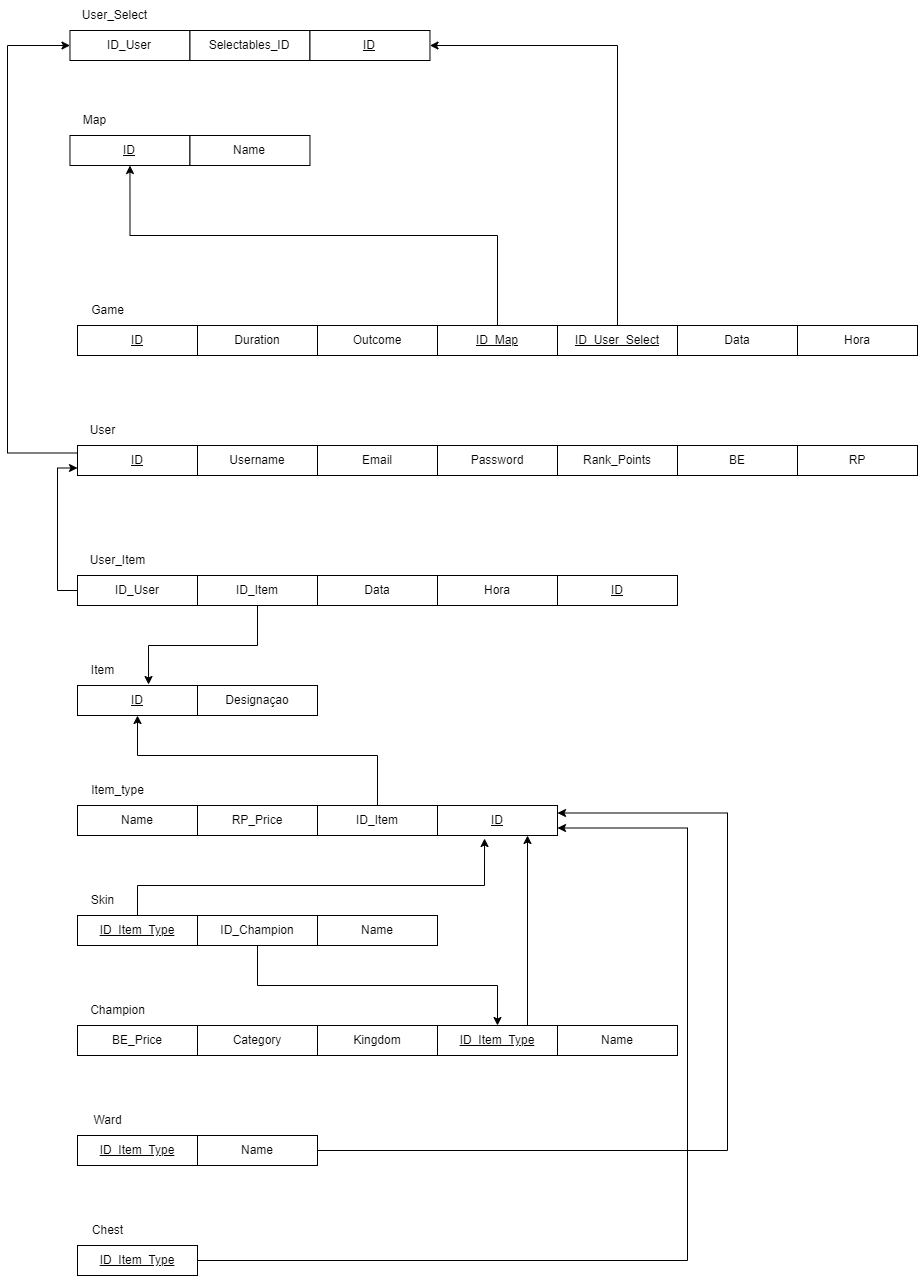

The diagram above was exported from draw.io. Its source (the exported page's mxGraphModel, read from the mxfile embedded in the PNG):
<mxGraphModel dx="925" dy="1867" grid="1" gridSize="10" guides="1" tooltips="1" connect="1" arrows="1" fold="1" page="1" pageScale="1" pageWidth="850" pageHeight="1100" math="0" shadow="0">
  <root>
    <mxCell id="0" />
    <mxCell id="1" parent="0" />
    <mxCell id="1vuygUqF3DLTcL9tjK_y-77" style="edgeStyle=orthogonalEdgeStyle;rounded=0;orthogonalLoop=1;jettySize=auto;html=1;entryX=0;entryY=0.5;entryDx=0;entryDy=0;exitX=0;exitY=0.25;exitDx=0;exitDy=0;" parent="1" source="874HVfs8r-JVpu_VbvGN-1" target="1vuygUqF3DLTcL9tjK_y-70" edge="1">
      <mxGeometry relative="1" as="geometry">
        <mxPoint x="70" y="-600" as="targetPoint" />
        <Array as="points">
          <mxPoint x="10" y="-22" />
          <mxPoint x="10" y="-430" />
        </Array>
      </mxGeometry>
    </mxCell>
    <mxCell id="874HVfs8r-JVpu_VbvGN-1" value="&lt;u&gt;ID&lt;/u&gt;" style="rounded=0;whiteSpace=wrap;html=1;" parent="1" vertex="1">
      <mxGeometry x="80" y="-30" width="120" height="30" as="geometry" />
    </mxCell>
    <mxCell id="874HVfs8r-JVpu_VbvGN-2" value="Username" style="rounded=0;whiteSpace=wrap;html=1;" parent="1" vertex="1">
      <mxGeometry x="200" y="-30" width="120" height="30" as="geometry" />
    </mxCell>
    <mxCell id="874HVfs8r-JVpu_VbvGN-3" value="Email" style="rounded=0;whiteSpace=wrap;html=1;" parent="1" vertex="1">
      <mxGeometry x="320" y="-30" width="120" height="30" as="geometry" />
    </mxCell>
    <mxCell id="874HVfs8r-JVpu_VbvGN-4" value="Password" style="rounded=0;whiteSpace=wrap;html=1;" parent="1" vertex="1">
      <mxGeometry x="440" y="-30" width="120" height="30" as="geometry" />
    </mxCell>
    <mxCell id="874HVfs8r-JVpu_VbvGN-5" value="Rank_Points" style="rounded=0;whiteSpace=wrap;html=1;" parent="1" vertex="1">
      <mxGeometry x="560" y="-30" width="120" height="30" as="geometry" />
    </mxCell>
    <mxCell id="874HVfs8r-JVpu_VbvGN-6" value="BE" style="rounded=0;whiteSpace=wrap;html=1;" parent="1" vertex="1">
      <mxGeometry x="680" y="-30" width="120" height="30" as="geometry" />
    </mxCell>
    <mxCell id="874HVfs8r-JVpu_VbvGN-7" value="RP" style="rounded=0;whiteSpace=wrap;html=1;" parent="1" vertex="1">
      <mxGeometry x="800" y="-30" width="120" height="30" as="geometry" />
    </mxCell>
    <mxCell id="874HVfs8r-JVpu_VbvGN-8" value="User" style="text;html=1;align=center;verticalAlign=middle;resizable=0;points=[];autosize=1;strokeColor=none;fillColor=none;" parent="1" vertex="1">
      <mxGeometry x="80" y="-60" width="50" height="30" as="geometry" />
    </mxCell>
    <mxCell id="874HVfs8r-JVpu_VbvGN-9" value="Game" style="text;html=1;align=center;verticalAlign=middle;resizable=0;points=[];autosize=1;strokeColor=none;fillColor=none;" parent="1" vertex="1">
      <mxGeometry x="80" y="-180" width="60" height="30" as="geometry" />
    </mxCell>
    <mxCell id="874HVfs8r-JVpu_VbvGN-10" value="&lt;u&gt;ID&lt;/u&gt;" style="rounded=0;whiteSpace=wrap;html=1;" parent="1" vertex="1">
      <mxGeometry x="80" y="-150" width="120" height="30" as="geometry" />
    </mxCell>
    <mxCell id="874HVfs8r-JVpu_VbvGN-11" value="Duration" style="rounded=0;whiteSpace=wrap;html=1;" parent="1" vertex="1">
      <mxGeometry x="200" y="-150" width="120" height="30" as="geometry" />
    </mxCell>
    <mxCell id="874HVfs8r-JVpu_VbvGN-12" value="Outcome" style="rounded=0;whiteSpace=wrap;html=1;" parent="1" vertex="1">
      <mxGeometry x="320" y="-150" width="120" height="30" as="geometry" />
    </mxCell>
    <mxCell id="874HVfs8r-JVpu_VbvGN-13" value="Map" style="text;html=1;align=center;verticalAlign=middle;resizable=0;points=[];autosize=1;strokeColor=none;fillColor=none;" parent="1" vertex="1">
      <mxGeometry x="72.47" y="-370" width="50" height="30" as="geometry" />
    </mxCell>
    <mxCell id="874HVfs8r-JVpu_VbvGN-14" value="&lt;u&gt;ID&lt;/u&gt;" style="rounded=0;whiteSpace=wrap;html=1;" parent="1" vertex="1">
      <mxGeometry x="72.47" y="-340" width="120" height="30" as="geometry" />
    </mxCell>
    <mxCell id="874HVfs8r-JVpu_VbvGN-16" value="Item" style="text;html=1;align=center;verticalAlign=middle;resizable=0;points=[];autosize=1;strokeColor=none;fillColor=none;" parent="1" vertex="1">
      <mxGeometry x="80" y="180" width="50" height="30" as="geometry" />
    </mxCell>
    <mxCell id="874HVfs8r-JVpu_VbvGN-17" value="&lt;u&gt;ID&lt;/u&gt;" style="rounded=0;whiteSpace=wrap;html=1;" parent="1" vertex="1">
      <mxGeometry x="80" y="210" width="120" height="30" as="geometry" />
    </mxCell>
    <mxCell id="874HVfs8r-JVpu_VbvGN-18" value="Item_type" style="text;html=1;align=center;verticalAlign=middle;resizable=0;points=[];autosize=1;strokeColor=none;fillColor=none;" parent="1" vertex="1">
      <mxGeometry x="80" y="300" width="80" height="30" as="geometry" />
    </mxCell>
    <mxCell id="874HVfs8r-JVpu_VbvGN-20" value="Name" style="rounded=0;whiteSpace=wrap;html=1;" parent="1" vertex="1">
      <mxGeometry x="80" y="330" width="120" height="30" as="geometry" />
    </mxCell>
    <mxCell id="874HVfs8r-JVpu_VbvGN-21" value="RP_Price" style="rounded=0;whiteSpace=wrap;html=1;" parent="1" vertex="1">
      <mxGeometry x="200" y="330" width="120" height="30" as="geometry" />
    </mxCell>
    <mxCell id="874HVfs8r-JVpu_VbvGN-22" value="Skin" style="text;html=1;align=center;verticalAlign=middle;resizable=0;points=[];autosize=1;strokeColor=none;fillColor=none;" parent="1" vertex="1">
      <mxGeometry x="80" y="410" width="50" height="30" as="geometry" />
    </mxCell>
    <mxCell id="874HVfs8r-JVpu_VbvGN-26" value="Champion" style="text;html=1;align=center;verticalAlign=middle;resizable=0;points=[];autosize=1;strokeColor=none;fillColor=none;" parent="1" vertex="1">
      <mxGeometry x="80" y="520" width="80" height="30" as="geometry" />
    </mxCell>
    <mxCell id="874HVfs8r-JVpu_VbvGN-30" value="BE_Price" style="rounded=0;whiteSpace=wrap;html=1;" parent="1" vertex="1">
      <mxGeometry x="80" y="550" width="120" height="30" as="geometry" />
    </mxCell>
    <mxCell id="874HVfs8r-JVpu_VbvGN-31" value="Category" style="rounded=0;whiteSpace=wrap;html=1;" parent="1" vertex="1">
      <mxGeometry x="200" y="550" width="120" height="30" as="geometry" />
    </mxCell>
    <mxCell id="874HVfs8r-JVpu_VbvGN-32" value="Kingdom" style="rounded=0;whiteSpace=wrap;html=1;" parent="1" vertex="1">
      <mxGeometry x="320" y="550" width="120" height="30" as="geometry" />
    </mxCell>
    <mxCell id="874HVfs8r-JVpu_VbvGN-33" value="Chest" style="text;html=1;align=center;verticalAlign=middle;resizable=0;points=[];autosize=1;strokeColor=none;fillColor=none;" parent="1" vertex="1">
      <mxGeometry x="85" y="740" width="50" height="30" as="geometry" />
    </mxCell>
    <mxCell id="874HVfs8r-JVpu_VbvGN-35" value="Ward" style="text;html=1;align=center;verticalAlign=middle;resizable=0;points=[];autosize=1;strokeColor=none;fillColor=none;" parent="1" vertex="1">
      <mxGeometry x="85" y="630" width="50" height="30" as="geometry" />
    </mxCell>
    <mxCell id="1vuygUqF3DLTcL9tjK_y-8" value="User_Item" style="text;html=1;align=center;verticalAlign=middle;resizable=0;points=[];autosize=1;strokeColor=none;fillColor=none;" parent="1" vertex="1">
      <mxGeometry x="80" y="70" width="80" height="30" as="geometry" />
    </mxCell>
    <mxCell id="1vuygUqF3DLTcL9tjK_y-31" style="edgeStyle=orthogonalEdgeStyle;rounded=0;orthogonalLoop=1;jettySize=auto;html=1;exitX=0.5;exitY=1;exitDx=0;exitDy=0;" parent="1" edge="1">
      <mxGeometry relative="1" as="geometry">
        <mxPoint x="252.47" y="-410.5" as="sourcePoint" />
        <mxPoint x="252.47" y="-410.5" as="targetPoint" />
      </mxGeometry>
    </mxCell>
    <mxCell id="pDwSr_-uN29OtFcpxZI_-20" style="edgeStyle=orthogonalEdgeStyle;rounded=0;orthogonalLoop=1;jettySize=auto;html=1;entryX=1;entryY=0.25;entryDx=0;entryDy=0;" parent="1" target="pDwSr_-uN29OtFcpxZI_-12" edge="1">
      <mxGeometry relative="1" as="geometry">
        <Array as="points">
          <mxPoint x="730" y="675" />
          <mxPoint x="730" y="338" />
        </Array>
        <mxPoint x="320" y="680" as="sourcePoint" />
      </mxGeometry>
    </mxCell>
    <mxCell id="1vuygUqF3DLTcL9tjK_y-39" value="&lt;u&gt;ID_Item_Type&lt;/u&gt;" style="rounded=0;whiteSpace=wrap;html=1;" parent="1" vertex="1">
      <mxGeometry x="80" y="660" width="120" height="30" as="geometry" />
    </mxCell>
    <mxCell id="pDwSr_-uN29OtFcpxZI_-19" style="edgeStyle=orthogonalEdgeStyle;rounded=0;orthogonalLoop=1;jettySize=auto;html=1;entryX=1;entryY=0.75;entryDx=0;entryDy=0;" parent="1" source="1vuygUqF3DLTcL9tjK_y-41" target="pDwSr_-uN29OtFcpxZI_-12" edge="1">
      <mxGeometry relative="1" as="geometry">
        <Array as="points">
          <mxPoint x="690" y="785" />
          <mxPoint x="690" y="353" />
        </Array>
      </mxGeometry>
    </mxCell>
    <mxCell id="1vuygUqF3DLTcL9tjK_y-41" value="&lt;u&gt;ID_Item_Type&lt;/u&gt;" style="rounded=0;whiteSpace=wrap;html=1;" parent="1" vertex="1">
      <mxGeometry x="80" y="770" width="120" height="30" as="geometry" />
    </mxCell>
    <mxCell id="1vuygUqF3DLTcL9tjK_y-44" value="&lt;u&gt;ID_Item_Type&lt;/u&gt;" style="rounded=0;whiteSpace=wrap;html=1;" parent="1" vertex="1">
      <mxGeometry x="80" y="440" width="120" height="30" as="geometry" />
    </mxCell>
    <mxCell id="pDwSr_-uN29OtFcpxZI_-5" style="edgeStyle=orthogonalEdgeStyle;rounded=0;orthogonalLoop=1;jettySize=auto;html=1;entryX=0;entryY=0.75;entryDx=0;entryDy=0;strokeColor=default;curved=0;endArrow=classic;endFill=1;" parent="1" source="1vuygUqF3DLTcL9tjK_y-45" target="874HVfs8r-JVpu_VbvGN-1" edge="1">
      <mxGeometry relative="1" as="geometry">
        <Array as="points">
          <mxPoint x="60" y="115" />
          <mxPoint x="60" y="-7" />
        </Array>
      </mxGeometry>
    </mxCell>
    <mxCell id="1vuygUqF3DLTcL9tjK_y-45" value="ID_User" style="rounded=0;whiteSpace=wrap;html=1;" parent="1" vertex="1">
      <mxGeometry x="80" y="100" width="120" height="30" as="geometry" />
    </mxCell>
    <mxCell id="1vuygUqF3DLTcL9tjK_y-47" value="ID_Item" style="rounded=0;whiteSpace=wrap;html=1;" parent="1" vertex="1">
      <mxGeometry x="200" y="100" width="120" height="30" as="geometry" />
    </mxCell>
    <mxCell id="pDwSr_-uN29OtFcpxZI_-11" style="edgeStyle=orthogonalEdgeStyle;rounded=0;orthogonalLoop=1;jettySize=auto;html=1;entryX=0.5;entryY=1;entryDx=0;entryDy=0;" parent="1" source="1vuygUqF3DLTcL9tjK_y-49" target="874HVfs8r-JVpu_VbvGN-17" edge="1">
      <mxGeometry relative="1" as="geometry">
        <Array as="points">
          <mxPoint x="380" y="280" />
          <mxPoint x="140" y="280" />
        </Array>
      </mxGeometry>
    </mxCell>
    <mxCell id="1vuygUqF3DLTcL9tjK_y-49" value="ID_Item" style="rounded=0;whiteSpace=wrap;html=1;" parent="1" vertex="1">
      <mxGeometry x="320" y="330" width="120" height="30" as="geometry" />
    </mxCell>
    <mxCell id="pDwSr_-uN29OtFcpxZI_-14" style="edgeStyle=orthogonalEdgeStyle;rounded=0;orthogonalLoop=1;jettySize=auto;html=1;entryX=0.5;entryY=1;entryDx=0;entryDy=0;exitX=0.75;exitY=0;exitDx=0;exitDy=0;" parent="1" source="1vuygUqF3DLTcL9tjK_y-52" edge="1">
      <mxGeometry relative="1" as="geometry">
        <mxPoint x="570" y="550" as="sourcePoint" />
        <mxPoint x="530" y="360" as="targetPoint" />
        <Array as="points" />
      </mxGeometry>
    </mxCell>
    <mxCell id="1vuygUqF3DLTcL9tjK_y-52" value="&lt;u&gt;ID_Item_Type&lt;/u&gt;" style="rounded=0;whiteSpace=wrap;html=1;" parent="1" vertex="1">
      <mxGeometry x="440" y="550" width="120" height="30" as="geometry" />
    </mxCell>
    <mxCell id="pDwSr_-uN29OtFcpxZI_-2" style="edgeStyle=orthogonalEdgeStyle;rounded=0;orthogonalLoop=1;jettySize=auto;html=1;entryX=0.5;entryY=1;entryDx=0;entryDy=0;curved=0;" parent="1" source="1vuygUqF3DLTcL9tjK_y-66" target="874HVfs8r-JVpu_VbvGN-14" edge="1">
      <mxGeometry relative="1" as="geometry">
        <Array as="points">
          <mxPoint x="500" y="-240" />
          <mxPoint x="133" y="-240" />
        </Array>
      </mxGeometry>
    </mxCell>
    <mxCell id="1vuygUqF3DLTcL9tjK_y-66" value="&lt;u&gt;ID_Map&lt;/u&gt;" style="rounded=0;whiteSpace=wrap;html=1;" parent="1" vertex="1">
      <mxGeometry x="440" y="-150" width="120" height="30" as="geometry" />
    </mxCell>
    <mxCell id="1vuygUqF3DLTcL9tjK_y-68" value="User_Select" style="text;html=1;align=center;verticalAlign=middle;resizable=0;points=[];autosize=1;strokeColor=none;fillColor=none;" parent="1" vertex="1">
      <mxGeometry x="72.47" y="-475" width="90" height="30" as="geometry" />
    </mxCell>
    <mxCell id="1vuygUqF3DLTcL9tjK_y-69" style="edgeStyle=orthogonalEdgeStyle;rounded=0;orthogonalLoop=1;jettySize=auto;html=1;exitX=0.5;exitY=1;exitDx=0;exitDy=0;" parent="1" edge="1">
      <mxGeometry relative="1" as="geometry">
        <mxPoint x="132.47" y="-415" as="sourcePoint" />
        <mxPoint x="132.47" y="-415" as="targetPoint" />
      </mxGeometry>
    </mxCell>
    <mxCell id="1vuygUqF3DLTcL9tjK_y-70" value="ID_User" style="rounded=0;whiteSpace=wrap;html=1;" parent="1" vertex="1">
      <mxGeometry x="72.47" y="-445" width="120" height="30" as="geometry" />
    </mxCell>
    <mxCell id="1vuygUqF3DLTcL9tjK_y-76" value="Selectables_ID" style="rounded=0;whiteSpace=wrap;html=1;" parent="1" vertex="1">
      <mxGeometry x="192.47" y="-445" width="120" height="30" as="geometry" />
    </mxCell>
    <mxCell id="pDwSr_-uN29OtFcpxZI_-1" style="edgeStyle=orthogonalEdgeStyle;rounded=0;orthogonalLoop=1;jettySize=auto;html=1;entryX=1;entryY=0.5;entryDx=0;entryDy=0;curved=0;" parent="1" source="1vuygUqF3DLTcL9tjK_y-80" target="1vuygUqF3DLTcL9tjK_y-81" edge="1">
      <mxGeometry relative="1" as="geometry">
        <mxPoint x="450" y="-510" as="targetPoint" />
        <Array as="points">
          <mxPoint x="620" y="-430" />
        </Array>
      </mxGeometry>
    </mxCell>
    <mxCell id="1vuygUqF3DLTcL9tjK_y-80" value="&lt;u&gt;ID_User_Select&lt;/u&gt;" style="rounded=0;whiteSpace=wrap;html=1;" parent="1" vertex="1">
      <mxGeometry x="560" y="-150" width="120" height="30" as="geometry" />
    </mxCell>
    <mxCell id="1vuygUqF3DLTcL9tjK_y-81" value="&lt;u&gt;ID&lt;/u&gt;" style="rounded=0;whiteSpace=wrap;html=1;" parent="1" vertex="1">
      <mxGeometry x="312.47" y="-445" width="120" height="30" as="geometry" />
    </mxCell>
    <mxCell id="1vuygUqF3DLTcL9tjK_y-89" value="Name" style="rounded=0;whiteSpace=wrap;html=1;" parent="1" vertex="1">
      <mxGeometry x="192.47" y="-340" width="120" height="30" as="geometry" />
    </mxCell>
    <mxCell id="pDwSr_-uN29OtFcpxZI_-3" value="Data" style="rounded=0;whiteSpace=wrap;html=1;" parent="1" vertex="1">
      <mxGeometry x="680" y="-150" width="120" height="30" as="geometry" />
    </mxCell>
    <mxCell id="pDwSr_-uN29OtFcpxZI_-4" value="Hora" style="rounded=0;whiteSpace=wrap;html=1;" parent="1" vertex="1">
      <mxGeometry x="800" y="-150" width="120" height="30" as="geometry" />
    </mxCell>
    <mxCell id="pDwSr_-uN29OtFcpxZI_-6" style="edgeStyle=orthogonalEdgeStyle;rounded=0;orthogonalLoop=1;jettySize=auto;html=1;entryX=0.592;entryY=-0.033;entryDx=0;entryDy=0;entryPerimeter=0;" parent="1" source="1vuygUqF3DLTcL9tjK_y-47" target="874HVfs8r-JVpu_VbvGN-17" edge="1">
      <mxGeometry relative="1" as="geometry" />
    </mxCell>
    <mxCell id="pDwSr_-uN29OtFcpxZI_-7" value="Designaçao" style="rounded=0;whiteSpace=wrap;html=1;" parent="1" vertex="1">
      <mxGeometry x="200" y="210" width="120" height="30" as="geometry" />
    </mxCell>
    <mxCell id="pDwSr_-uN29OtFcpxZI_-8" value="Data" style="rounded=0;whiteSpace=wrap;html=1;" parent="1" vertex="1">
      <mxGeometry x="320" y="100" width="120" height="30" as="geometry" />
    </mxCell>
    <mxCell id="pDwSr_-uN29OtFcpxZI_-9" value="Hora" style="rounded=0;whiteSpace=wrap;html=1;" parent="1" vertex="1">
      <mxGeometry x="440" y="100" width="120" height="30" as="geometry" />
    </mxCell>
    <mxCell id="pDwSr_-uN29OtFcpxZI_-10" value="&lt;u&gt;ID&lt;/u&gt;" style="rounded=0;whiteSpace=wrap;html=1;" parent="1" vertex="1">
      <mxGeometry x="560" y="100" width="120" height="30" as="geometry" />
    </mxCell>
    <mxCell id="pDwSr_-uN29OtFcpxZI_-12" value="&lt;u&gt;ID&lt;/u&gt;" style="rounded=0;whiteSpace=wrap;html=1;" parent="1" vertex="1">
      <mxGeometry x="440" y="330" width="120" height="30" as="geometry" />
    </mxCell>
    <mxCell id="pDwSr_-uN29OtFcpxZI_-17" style="edgeStyle=orthogonalEdgeStyle;rounded=0;orthogonalLoop=1;jettySize=auto;html=1;entryX=0.392;entryY=1.1;entryDx=0;entryDy=0;entryPerimeter=0;" parent="1" source="1vuygUqF3DLTcL9tjK_y-44" target="pDwSr_-uN29OtFcpxZI_-12" edge="1">
      <mxGeometry relative="1" as="geometry">
        <Array as="points">
          <mxPoint x="140" y="410" />
          <mxPoint x="487" y="410" />
        </Array>
      </mxGeometry>
    </mxCell>
    <mxCell id="6d4mYlY3CC4dLkLrUIoc-1" style="edgeStyle=orthogonalEdgeStyle;rounded=0;orthogonalLoop=1;jettySize=auto;html=1;exitX=0.5;exitY=1;exitDx=0;exitDy=0;" parent="1" source="z5dKCA0ViYbyYevw8DBw-3" edge="1">
      <mxGeometry relative="1" as="geometry">
        <mxPoint x="260" y="490" as="sourcePoint" />
        <mxPoint x="500" y="550" as="targetPoint" />
        <Array as="points">
          <mxPoint x="260" y="510" />
          <mxPoint x="500" y="510" />
        </Array>
      </mxGeometry>
    </mxCell>
    <mxCell id="z5dKCA0ViYbyYevw8DBw-3" value="ID_Champion" style="rounded=0;whiteSpace=wrap;html=1;" parent="1" vertex="1">
      <mxGeometry x="200" y="440" width="120" height="30" as="geometry" />
    </mxCell>
    <mxCell id="z5dKCA0ViYbyYevw8DBw-4" value="Name" style="rounded=0;whiteSpace=wrap;html=1;" parent="1" vertex="1">
      <mxGeometry x="200" y="660" width="120" height="30" as="geometry" />
    </mxCell>
    <mxCell id="z5dKCA0ViYbyYevw8DBw-5" value="Name" style="rounded=0;whiteSpace=wrap;html=1;" parent="1" vertex="1">
      <mxGeometry x="320" y="440" width="120" height="30" as="geometry" />
    </mxCell>
    <mxCell id="z5dKCA0ViYbyYevw8DBw-6" value="Name" style="rounded=0;whiteSpace=wrap;html=1;" parent="1" vertex="1">
      <mxGeometry x="560" y="550" width="120" height="30" as="geometry" />
    </mxCell>
  </root>
</mxGraphModel>